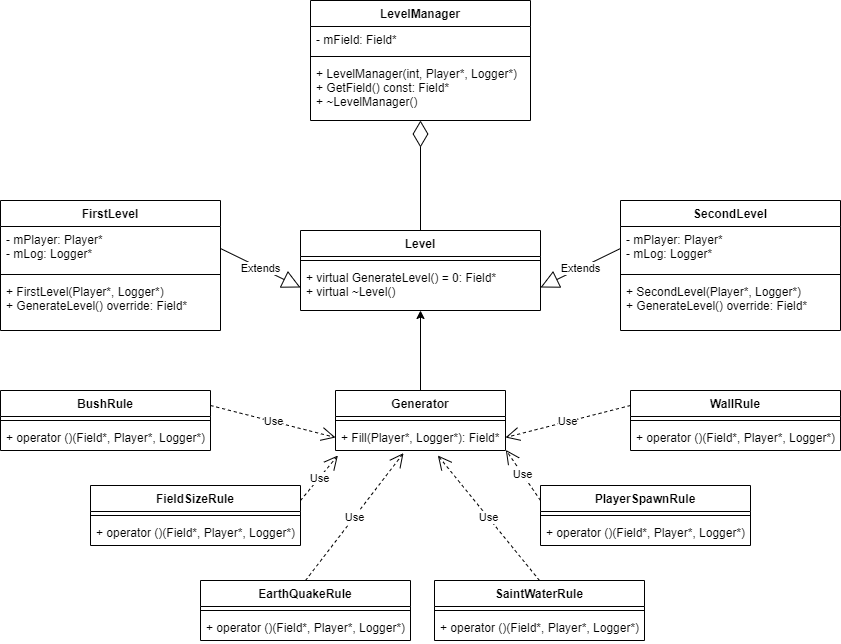

The diagram above was exported from draw.io. Its source (the exported page's mxGraphModel, read from the mxfile embedded in the PNG):
<mxGraphModel dx="1817" dy="575" grid="1" gridSize="10" guides="1" tooltips="1" connect="1" arrows="1" fold="1" page="1" pageScale="1" pageWidth="827" pageHeight="1169" math="0" shadow="0">
  <root>
    <mxCell id="WIyWlLk6GJQsqaUBKTNV-0" />
    <mxCell id="WIyWlLk6GJQsqaUBKTNV-1" parent="WIyWlLk6GJQsqaUBKTNV-0" />
    <mxCell id="hpSr-Bxw7YRv2mtvRkSP-0" value="LevelManager" style="swimlane;fontStyle=1;align=center;verticalAlign=top;childLayout=stackLayout;horizontal=1;startSize=26;horizontalStack=0;resizeParent=1;resizeParentMax=0;resizeLast=0;collapsible=1;marginBottom=0;" vertex="1" parent="WIyWlLk6GJQsqaUBKTNV-1">
      <mxGeometry x="290" y="40" width="220" height="120" as="geometry" />
    </mxCell>
    <mxCell id="hpSr-Bxw7YRv2mtvRkSP-1" value="- mField: Field*" style="text;strokeColor=none;fillColor=none;align=left;verticalAlign=top;spacingLeft=4;spacingRight=4;overflow=hidden;rotatable=0;points=[[0,0.5],[1,0.5]];portConstraint=eastwest;" vertex="1" parent="hpSr-Bxw7YRv2mtvRkSP-0">
      <mxGeometry y="26" width="220" height="26" as="geometry" />
    </mxCell>
    <mxCell id="hpSr-Bxw7YRv2mtvRkSP-2" value="" style="line;strokeWidth=1;fillColor=none;align=left;verticalAlign=middle;spacingTop=-1;spacingLeft=3;spacingRight=3;rotatable=0;labelPosition=right;points=[];portConstraint=eastwest;strokeColor=inherit;" vertex="1" parent="hpSr-Bxw7YRv2mtvRkSP-0">
      <mxGeometry y="52" width="220" height="8" as="geometry" />
    </mxCell>
    <mxCell id="hpSr-Bxw7YRv2mtvRkSP-3" value="+ LevelManager(int, Player*, Logger*)&#10;+ GetField() const: Field*&#10;+ ~LevelManager()" style="text;strokeColor=none;fillColor=none;align=left;verticalAlign=top;spacingLeft=4;spacingRight=4;overflow=hidden;rotatable=0;points=[[0,0.5],[1,0.5]];portConstraint=eastwest;" vertex="1" parent="hpSr-Bxw7YRv2mtvRkSP-0">
      <mxGeometry y="60" width="220" height="60" as="geometry" />
    </mxCell>
    <mxCell id="hpSr-Bxw7YRv2mtvRkSP-48" style="edgeStyle=orthogonalEdgeStyle;rounded=0;orthogonalLoop=1;jettySize=auto;html=1;entryX=0.5;entryY=1;entryDx=0;entryDy=0;entryPerimeter=0;" edge="1" parent="WIyWlLk6GJQsqaUBKTNV-1" source="hpSr-Bxw7YRv2mtvRkSP-4" target="hpSr-Bxw7YRv2mtvRkSP-30">
      <mxGeometry relative="1" as="geometry" />
    </mxCell>
    <mxCell id="hpSr-Bxw7YRv2mtvRkSP-4" value="Generator" style="swimlane;fontStyle=1;align=center;verticalAlign=top;childLayout=stackLayout;horizontal=1;startSize=26;horizontalStack=0;resizeParent=1;resizeParentMax=0;resizeLast=0;collapsible=1;marginBottom=0;" vertex="1" parent="WIyWlLk6GJQsqaUBKTNV-1">
      <mxGeometry x="315" y="430" width="170" height="60" as="geometry" />
    </mxCell>
    <mxCell id="hpSr-Bxw7YRv2mtvRkSP-6" value="" style="line;strokeWidth=1;fillColor=none;align=left;verticalAlign=middle;spacingTop=-1;spacingLeft=3;spacingRight=3;rotatable=0;labelPosition=right;points=[];portConstraint=eastwest;strokeColor=inherit;" vertex="1" parent="hpSr-Bxw7YRv2mtvRkSP-4">
      <mxGeometry y="26" width="170" height="8" as="geometry" />
    </mxCell>
    <mxCell id="hpSr-Bxw7YRv2mtvRkSP-7" value="+ Fill(Player*, Logger*): Field*" style="text;strokeColor=none;fillColor=none;align=left;verticalAlign=top;spacingLeft=4;spacingRight=4;overflow=hidden;rotatable=0;points=[[0,0.5],[1,0.5]];portConstraint=eastwest;" vertex="1" parent="hpSr-Bxw7YRv2mtvRkSP-4">
      <mxGeometry y="34" width="170" height="26" as="geometry" />
    </mxCell>
    <mxCell id="hpSr-Bxw7YRv2mtvRkSP-8" value="FieldSizeRule" style="swimlane;fontStyle=1;align=center;verticalAlign=top;childLayout=stackLayout;horizontal=1;startSize=26;horizontalStack=0;resizeParent=1;resizeParentMax=0;resizeLast=0;collapsible=1;marginBottom=0;" vertex="1" parent="WIyWlLk6GJQsqaUBKTNV-1">
      <mxGeometry x="70" y="525" width="210" height="60" as="geometry" />
    </mxCell>
    <mxCell id="hpSr-Bxw7YRv2mtvRkSP-10" value="" style="line;strokeWidth=1;fillColor=none;align=left;verticalAlign=middle;spacingTop=-1;spacingLeft=3;spacingRight=3;rotatable=0;labelPosition=right;points=[];portConstraint=eastwest;strokeColor=inherit;" vertex="1" parent="hpSr-Bxw7YRv2mtvRkSP-8">
      <mxGeometry y="26" width="210" height="8" as="geometry" />
    </mxCell>
    <mxCell id="hpSr-Bxw7YRv2mtvRkSP-11" value="+ operator ()(Field*, Player*, Logger*)" style="text;strokeColor=none;fillColor=none;align=left;verticalAlign=top;spacingLeft=4;spacingRight=4;overflow=hidden;rotatable=0;points=[[0,0.5],[1,0.5]];portConstraint=eastwest;" vertex="1" parent="hpSr-Bxw7YRv2mtvRkSP-8">
      <mxGeometry y="34" width="210" height="26" as="geometry" />
    </mxCell>
    <mxCell id="hpSr-Bxw7YRv2mtvRkSP-12" value="BushRule" style="swimlane;fontStyle=1;align=center;verticalAlign=top;childLayout=stackLayout;horizontal=1;startSize=26;horizontalStack=0;resizeParent=1;resizeParentMax=0;resizeLast=0;collapsible=1;marginBottom=0;" vertex="1" parent="WIyWlLk6GJQsqaUBKTNV-1">
      <mxGeometry x="-20" y="430" width="210" height="60" as="geometry" />
    </mxCell>
    <mxCell id="hpSr-Bxw7YRv2mtvRkSP-13" value="" style="line;strokeWidth=1;fillColor=none;align=left;verticalAlign=middle;spacingTop=-1;spacingLeft=3;spacingRight=3;rotatable=0;labelPosition=right;points=[];portConstraint=eastwest;strokeColor=inherit;" vertex="1" parent="hpSr-Bxw7YRv2mtvRkSP-12">
      <mxGeometry y="26" width="210" height="8" as="geometry" />
    </mxCell>
    <mxCell id="hpSr-Bxw7YRv2mtvRkSP-14" value="+ operator ()(Field*, Player*, Logger*)" style="text;strokeColor=none;fillColor=none;align=left;verticalAlign=top;spacingLeft=4;spacingRight=4;overflow=hidden;rotatable=0;points=[[0,0.5],[1,0.5]];portConstraint=eastwest;" vertex="1" parent="hpSr-Bxw7YRv2mtvRkSP-12">
      <mxGeometry y="34" width="210" height="26" as="geometry" />
    </mxCell>
    <mxCell id="hpSr-Bxw7YRv2mtvRkSP-15" value="EarthQuakeRule" style="swimlane;fontStyle=1;align=center;verticalAlign=top;childLayout=stackLayout;horizontal=1;startSize=26;horizontalStack=0;resizeParent=1;resizeParentMax=0;resizeLast=0;collapsible=1;marginBottom=0;" vertex="1" parent="WIyWlLk6GJQsqaUBKTNV-1">
      <mxGeometry x="180" y="620" width="210" height="60" as="geometry" />
    </mxCell>
    <mxCell id="hpSr-Bxw7YRv2mtvRkSP-16" value="" style="line;strokeWidth=1;fillColor=none;align=left;verticalAlign=middle;spacingTop=-1;spacingLeft=3;spacingRight=3;rotatable=0;labelPosition=right;points=[];portConstraint=eastwest;strokeColor=inherit;" vertex="1" parent="hpSr-Bxw7YRv2mtvRkSP-15">
      <mxGeometry y="26" width="210" height="8" as="geometry" />
    </mxCell>
    <mxCell id="hpSr-Bxw7YRv2mtvRkSP-17" value="+ operator ()(Field*, Player*, Logger*)" style="text;strokeColor=none;fillColor=none;align=left;verticalAlign=top;spacingLeft=4;spacingRight=4;overflow=hidden;rotatable=0;points=[[0,0.5],[1,0.5]];portConstraint=eastwest;" vertex="1" parent="hpSr-Bxw7YRv2mtvRkSP-15">
      <mxGeometry y="34" width="210" height="26" as="geometry" />
    </mxCell>
    <mxCell id="hpSr-Bxw7YRv2mtvRkSP-18" value="PlayerSpawnRule" style="swimlane;fontStyle=1;align=center;verticalAlign=top;childLayout=stackLayout;horizontal=1;startSize=26;horizontalStack=0;resizeParent=1;resizeParentMax=0;resizeLast=0;collapsible=1;marginBottom=0;" vertex="1" parent="WIyWlLk6GJQsqaUBKTNV-1">
      <mxGeometry x="520" y="525" width="210" height="60" as="geometry" />
    </mxCell>
    <mxCell id="hpSr-Bxw7YRv2mtvRkSP-19" value="" style="line;strokeWidth=1;fillColor=none;align=left;verticalAlign=middle;spacingTop=-1;spacingLeft=3;spacingRight=3;rotatable=0;labelPosition=right;points=[];portConstraint=eastwest;strokeColor=inherit;" vertex="1" parent="hpSr-Bxw7YRv2mtvRkSP-18">
      <mxGeometry y="26" width="210" height="8" as="geometry" />
    </mxCell>
    <mxCell id="hpSr-Bxw7YRv2mtvRkSP-20" value="+ operator ()(Field*, Player*, Logger*)" style="text;strokeColor=none;fillColor=none;align=left;verticalAlign=top;spacingLeft=4;spacingRight=4;overflow=hidden;rotatable=0;points=[[0,0.5],[1,0.5]];portConstraint=eastwest;" vertex="1" parent="hpSr-Bxw7YRv2mtvRkSP-18">
      <mxGeometry y="34" width="210" height="26" as="geometry" />
    </mxCell>
    <mxCell id="hpSr-Bxw7YRv2mtvRkSP-21" value="SaintWaterRule" style="swimlane;fontStyle=1;align=center;verticalAlign=top;childLayout=stackLayout;horizontal=1;startSize=26;horizontalStack=0;resizeParent=1;resizeParentMax=0;resizeLast=0;collapsible=1;marginBottom=0;" vertex="1" parent="WIyWlLk6GJQsqaUBKTNV-1">
      <mxGeometry x="414" y="620" width="210" height="60" as="geometry" />
    </mxCell>
    <mxCell id="hpSr-Bxw7YRv2mtvRkSP-22" value="" style="line;strokeWidth=1;fillColor=none;align=left;verticalAlign=middle;spacingTop=-1;spacingLeft=3;spacingRight=3;rotatable=0;labelPosition=right;points=[];portConstraint=eastwest;strokeColor=inherit;" vertex="1" parent="hpSr-Bxw7YRv2mtvRkSP-21">
      <mxGeometry y="26" width="210" height="8" as="geometry" />
    </mxCell>
    <mxCell id="hpSr-Bxw7YRv2mtvRkSP-23" value="+ operator ()(Field*, Player*, Logger*)" style="text;strokeColor=none;fillColor=none;align=left;verticalAlign=top;spacingLeft=4;spacingRight=4;overflow=hidden;rotatable=0;points=[[0,0.5],[1,0.5]];portConstraint=eastwest;" vertex="1" parent="hpSr-Bxw7YRv2mtvRkSP-21">
      <mxGeometry y="34" width="210" height="26" as="geometry" />
    </mxCell>
    <mxCell id="hpSr-Bxw7YRv2mtvRkSP-24" value="WallRule" style="swimlane;fontStyle=1;align=center;verticalAlign=top;childLayout=stackLayout;horizontal=1;startSize=26;horizontalStack=0;resizeParent=1;resizeParentMax=0;resizeLast=0;collapsible=1;marginBottom=0;" vertex="1" parent="WIyWlLk6GJQsqaUBKTNV-1">
      <mxGeometry x="610" y="430" width="210" height="60" as="geometry" />
    </mxCell>
    <mxCell id="hpSr-Bxw7YRv2mtvRkSP-25" value="" style="line;strokeWidth=1;fillColor=none;align=left;verticalAlign=middle;spacingTop=-1;spacingLeft=3;spacingRight=3;rotatable=0;labelPosition=right;points=[];portConstraint=eastwest;strokeColor=inherit;" vertex="1" parent="hpSr-Bxw7YRv2mtvRkSP-24">
      <mxGeometry y="26" width="210" height="8" as="geometry" />
    </mxCell>
    <mxCell id="hpSr-Bxw7YRv2mtvRkSP-26" value="+ operator ()(Field*, Player*, Logger*)" style="text;strokeColor=none;fillColor=none;align=left;verticalAlign=top;spacingLeft=4;spacingRight=4;overflow=hidden;rotatable=0;points=[[0,0.5],[1,0.5]];portConstraint=eastwest;" vertex="1" parent="hpSr-Bxw7YRv2mtvRkSP-24">
      <mxGeometry y="34" width="210" height="26" as="geometry" />
    </mxCell>
    <mxCell id="hpSr-Bxw7YRv2mtvRkSP-27" value="Level" style="swimlane;fontStyle=1;align=center;verticalAlign=top;childLayout=stackLayout;horizontal=1;startSize=26;horizontalStack=0;resizeParent=1;resizeParentMax=0;resizeLast=0;collapsible=1;marginBottom=0;" vertex="1" parent="WIyWlLk6GJQsqaUBKTNV-1">
      <mxGeometry x="280" y="270" width="240" height="80" as="geometry" />
    </mxCell>
    <mxCell id="hpSr-Bxw7YRv2mtvRkSP-29" value="" style="line;strokeWidth=1;fillColor=none;align=left;verticalAlign=middle;spacingTop=-1;spacingLeft=3;spacingRight=3;rotatable=0;labelPosition=right;points=[];portConstraint=eastwest;strokeColor=inherit;" vertex="1" parent="hpSr-Bxw7YRv2mtvRkSP-27">
      <mxGeometry y="26" width="240" height="8" as="geometry" />
    </mxCell>
    <mxCell id="hpSr-Bxw7YRv2mtvRkSP-30" value="+ virtual GenerateLevel() = 0: Field*&#10;+ virtual ~Level()" style="text;strokeColor=none;fillColor=none;align=left;verticalAlign=top;spacingLeft=4;spacingRight=4;overflow=hidden;rotatable=0;points=[[0,0.5],[1,0.5]];portConstraint=eastwest;" vertex="1" parent="hpSr-Bxw7YRv2mtvRkSP-27">
      <mxGeometry y="34" width="240" height="46" as="geometry" />
    </mxCell>
    <mxCell id="hpSr-Bxw7YRv2mtvRkSP-31" value="FirstLevel" style="swimlane;fontStyle=1;align=center;verticalAlign=top;childLayout=stackLayout;horizontal=1;startSize=26;horizontalStack=0;resizeParent=1;resizeParentMax=0;resizeLast=0;collapsible=1;marginBottom=0;" vertex="1" parent="WIyWlLk6GJQsqaUBKTNV-1">
      <mxGeometry x="-20" y="240" width="220" height="130" as="geometry" />
    </mxCell>
    <mxCell id="hpSr-Bxw7YRv2mtvRkSP-32" value="- mPlayer: Player*&#10;- mLog: Logger*" style="text;strokeColor=none;fillColor=none;align=left;verticalAlign=top;spacingLeft=4;spacingRight=4;overflow=hidden;rotatable=0;points=[[0,0.5],[1,0.5]];portConstraint=eastwest;" vertex="1" parent="hpSr-Bxw7YRv2mtvRkSP-31">
      <mxGeometry y="26" width="220" height="44" as="geometry" />
    </mxCell>
    <mxCell id="hpSr-Bxw7YRv2mtvRkSP-33" value="" style="line;strokeWidth=1;fillColor=none;align=left;verticalAlign=middle;spacingTop=-1;spacingLeft=3;spacingRight=3;rotatable=0;labelPosition=right;points=[];portConstraint=eastwest;strokeColor=inherit;" vertex="1" parent="hpSr-Bxw7YRv2mtvRkSP-31">
      <mxGeometry y="70" width="220" height="8" as="geometry" />
    </mxCell>
    <mxCell id="hpSr-Bxw7YRv2mtvRkSP-34" value="+ FirstLevel(Player*, Logger*)&#10;+ GenerateLevel() override: Field*" style="text;strokeColor=none;fillColor=none;align=left;verticalAlign=top;spacingLeft=4;spacingRight=4;overflow=hidden;rotatable=0;points=[[0,0.5],[1,0.5]];portConstraint=eastwest;" vertex="1" parent="hpSr-Bxw7YRv2mtvRkSP-31">
      <mxGeometry y="78" width="220" height="52" as="geometry" />
    </mxCell>
    <mxCell id="hpSr-Bxw7YRv2mtvRkSP-35" value="SecondLevel" style="swimlane;fontStyle=1;align=center;verticalAlign=top;childLayout=stackLayout;horizontal=1;startSize=26;horizontalStack=0;resizeParent=1;resizeParentMax=0;resizeLast=0;collapsible=1;marginBottom=0;" vertex="1" parent="WIyWlLk6GJQsqaUBKTNV-1">
      <mxGeometry x="600" y="240" width="220" height="130" as="geometry" />
    </mxCell>
    <mxCell id="hpSr-Bxw7YRv2mtvRkSP-36" value="- mPlayer: Player*&#10;- mLog: Logger*" style="text;strokeColor=none;fillColor=none;align=left;verticalAlign=top;spacingLeft=4;spacingRight=4;overflow=hidden;rotatable=0;points=[[0,0.5],[1,0.5]];portConstraint=eastwest;" vertex="1" parent="hpSr-Bxw7YRv2mtvRkSP-35">
      <mxGeometry y="26" width="220" height="44" as="geometry" />
    </mxCell>
    <mxCell id="hpSr-Bxw7YRv2mtvRkSP-37" value="" style="line;strokeWidth=1;fillColor=none;align=left;verticalAlign=middle;spacingTop=-1;spacingLeft=3;spacingRight=3;rotatable=0;labelPosition=right;points=[];portConstraint=eastwest;strokeColor=inherit;" vertex="1" parent="hpSr-Bxw7YRv2mtvRkSP-35">
      <mxGeometry y="70" width="220" height="8" as="geometry" />
    </mxCell>
    <mxCell id="hpSr-Bxw7YRv2mtvRkSP-38" value="+ SecondLevel(Player*, Logger*)&#10;+ GenerateLevel() override: Field*" style="text;strokeColor=none;fillColor=none;align=left;verticalAlign=top;spacingLeft=4;spacingRight=4;overflow=hidden;rotatable=0;points=[[0,0.5],[1,0.5]];portConstraint=eastwest;" vertex="1" parent="hpSr-Bxw7YRv2mtvRkSP-35">
      <mxGeometry y="78" width="220" height="52" as="geometry" />
    </mxCell>
    <mxCell id="hpSr-Bxw7YRv2mtvRkSP-40" value="" style="endArrow=diamondThin;endFill=0;endSize=24;html=1;rounded=0;" edge="1" parent="WIyWlLk6GJQsqaUBKTNV-1" source="hpSr-Bxw7YRv2mtvRkSP-27" target="hpSr-Bxw7YRv2mtvRkSP-3">
      <mxGeometry width="160" relative="1" as="geometry">
        <mxPoint x="350" y="230" as="sourcePoint" />
        <mxPoint x="510" y="230" as="targetPoint" />
      </mxGeometry>
    </mxCell>
    <mxCell id="hpSr-Bxw7YRv2mtvRkSP-46" value="Extends" style="endArrow=block;endSize=16;endFill=0;html=1;rounded=0;entryX=0;entryY=0.5;entryDx=0;entryDy=0;exitX=1;exitY=0.5;exitDx=0;exitDy=0;" edge="1" parent="WIyWlLk6GJQsqaUBKTNV-1" source="hpSr-Bxw7YRv2mtvRkSP-32" target="hpSr-Bxw7YRv2mtvRkSP-30">
      <mxGeometry width="160" relative="1" as="geometry">
        <mxPoint x="350" y="400" as="sourcePoint" />
        <mxPoint x="510" y="400" as="targetPoint" />
      </mxGeometry>
    </mxCell>
    <mxCell id="hpSr-Bxw7YRv2mtvRkSP-47" value="Extends" style="endArrow=block;endSize=16;endFill=0;html=1;rounded=0;entryX=1;entryY=0.5;entryDx=0;entryDy=0;exitX=0;exitY=0.5;exitDx=0;exitDy=0;" edge="1" parent="WIyWlLk6GJQsqaUBKTNV-1" source="hpSr-Bxw7YRv2mtvRkSP-36" target="hpSr-Bxw7YRv2mtvRkSP-30">
      <mxGeometry width="160" relative="1" as="geometry">
        <mxPoint x="350" y="400" as="sourcePoint" />
        <mxPoint x="510" y="400" as="targetPoint" />
      </mxGeometry>
    </mxCell>
    <mxCell id="hpSr-Bxw7YRv2mtvRkSP-49" value="Use" style="endArrow=open;endSize=12;dashed=1;html=1;rounded=0;exitX=1;exitY=0.25;exitDx=0;exitDy=0;entryX=0;entryY=0.5;entryDx=0;entryDy=0;" edge="1" parent="WIyWlLk6GJQsqaUBKTNV-1" source="hpSr-Bxw7YRv2mtvRkSP-12" target="hpSr-Bxw7YRv2mtvRkSP-7">
      <mxGeometry width="160" relative="1" as="geometry">
        <mxPoint x="400" y="440" as="sourcePoint" />
        <mxPoint x="560" y="440" as="targetPoint" />
      </mxGeometry>
    </mxCell>
    <mxCell id="hpSr-Bxw7YRv2mtvRkSP-50" value="Use" style="endArrow=open;endSize=12;dashed=1;html=1;rounded=0;exitX=0;exitY=0.25;exitDx=0;exitDy=0;entryX=1;entryY=0.5;entryDx=0;entryDy=0;" edge="1" parent="WIyWlLk6GJQsqaUBKTNV-1" source="hpSr-Bxw7YRv2mtvRkSP-24" target="hpSr-Bxw7YRv2mtvRkSP-7">
      <mxGeometry width="160" relative="1" as="geometry">
        <mxPoint x="400" y="440" as="sourcePoint" />
        <mxPoint x="560" y="440" as="targetPoint" />
      </mxGeometry>
    </mxCell>
    <mxCell id="hpSr-Bxw7YRv2mtvRkSP-51" value="Use" style="endArrow=open;endSize=12;dashed=1;html=1;rounded=0;exitX=1;exitY=0.25;exitDx=0;exitDy=0;entryX=0.014;entryY=1.192;entryDx=0;entryDy=0;entryPerimeter=0;" edge="1" parent="WIyWlLk6GJQsqaUBKTNV-1" source="hpSr-Bxw7YRv2mtvRkSP-8" target="hpSr-Bxw7YRv2mtvRkSP-7">
      <mxGeometry width="160" relative="1" as="geometry">
        <mxPoint x="400" y="440" as="sourcePoint" />
        <mxPoint x="560" y="440" as="targetPoint" />
      </mxGeometry>
    </mxCell>
    <mxCell id="hpSr-Bxw7YRv2mtvRkSP-52" value="Use" style="endArrow=open;endSize=12;dashed=1;html=1;rounded=0;exitX=0;exitY=0.25;exitDx=0;exitDy=0;entryX=1.002;entryY=0.977;entryDx=0;entryDy=0;entryPerimeter=0;" edge="1" parent="WIyWlLk6GJQsqaUBKTNV-1" source="hpSr-Bxw7YRv2mtvRkSP-18" target="hpSr-Bxw7YRv2mtvRkSP-7">
      <mxGeometry width="160" relative="1" as="geometry">
        <mxPoint x="400" y="440" as="sourcePoint" />
        <mxPoint x="480" y="480" as="targetPoint" />
      </mxGeometry>
    </mxCell>
    <mxCell id="hpSr-Bxw7YRv2mtvRkSP-53" value="Use" style="endArrow=open;endSize=12;dashed=1;html=1;rounded=0;exitX=0.5;exitY=0;exitDx=0;exitDy=0;entryX=0.4;entryY=1.1;entryDx=0;entryDy=0;entryPerimeter=0;" edge="1" parent="WIyWlLk6GJQsqaUBKTNV-1" source="hpSr-Bxw7YRv2mtvRkSP-15" target="hpSr-Bxw7YRv2mtvRkSP-7">
      <mxGeometry width="160" relative="1" as="geometry">
        <mxPoint x="400" y="440" as="sourcePoint" />
        <mxPoint x="560" y="440" as="targetPoint" />
      </mxGeometry>
    </mxCell>
    <mxCell id="hpSr-Bxw7YRv2mtvRkSP-54" value="Use" style="endArrow=open;endSize=12;dashed=1;html=1;rounded=0;exitX=0.5;exitY=0;exitDx=0;exitDy=0;entryX=0.602;entryY=1.192;entryDx=0;entryDy=0;entryPerimeter=0;" edge="1" parent="WIyWlLk6GJQsqaUBKTNV-1" source="hpSr-Bxw7YRv2mtvRkSP-21" target="hpSr-Bxw7YRv2mtvRkSP-7">
      <mxGeometry width="160" relative="1" as="geometry">
        <mxPoint x="400" y="440" as="sourcePoint" />
        <mxPoint x="560" y="440" as="targetPoint" />
      </mxGeometry>
    </mxCell>
  </root>
</mxGraphModel>